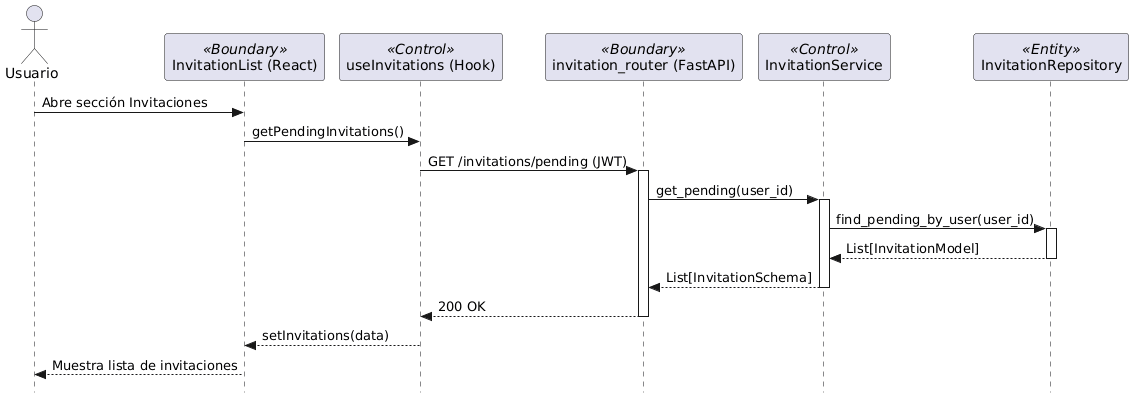

The diagram above was rendered by PlantUML. Its source (embedded in the PNG):
@startuml
skinparam style strictuml

actor "Usuario" as U
participant "InvitationList (React)" as UI <<Boundary>>
participant "useInvitations (Hook)" as H <<Control>>
participant "invitation_router (FastAPI)" as R <<Boundary>>
participant "InvitationService" as S <<Control>>
participant "InvitationRepository" as DB <<Entity>>

U -> UI : Abre sección Invitaciones
UI -> H : getPendingInvitations()
H -> R : GET /invitations/pending (JWT)
activate R
R -> S : get_pending(user_id)
activate S
S -> DB : find_pending_by_user(user_id)
activate DB
DB --> S : List[InvitationModel]
deactivate DB
S --> R : List[InvitationSchema]
deactivate S
R --> H : 200 OK
deactivate R
H --> UI : setInvitations(data)
UI --> U : Muestra lista de invitaciones
@enduml